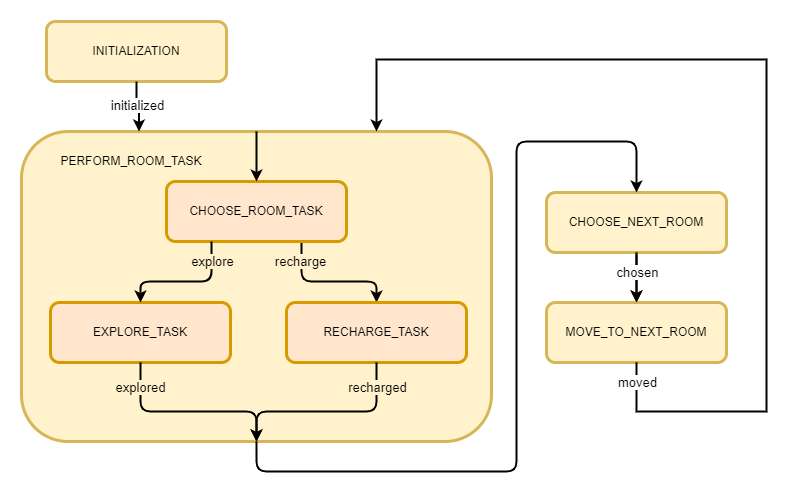

The diagram above was exported from draw.io. Its source (the exported page's mxGraphModel, read from the mxfile embedded in the PNG):
<mxGraphModel dx="1778" dy="871" grid="1" gridSize="10" guides="1" tooltips="1" connect="1" arrows="1" fold="1" page="1" pageScale="1" pageWidth="1200" pageHeight="1920" math="0" shadow="0">
  <root>
    <mxCell id="0" />
    <mxCell id="1" parent="0" />
    <mxCell id="S9tY4E1CxNNe-OJlxnan-8" value="PERFORM_ROOM_TASK" style="rounded=1;whiteSpace=wrap;html=1;spacing=2;spacingLeft=-250;spacingTop=-250;fillColor=#fff2cc;strokeColor=#d6b656;strokeWidth=3;" parent="1" vertex="1">
      <mxGeometry x="205" y="280" width="470" height="310" as="geometry" />
    </mxCell>
    <mxCell id="S9tY4E1CxNNe-OJlxnan-14" style="edgeStyle=elbowEdgeStyle;orthogonalLoop=1;jettySize=auto;elbow=vertical;html=1;exitX=0.75;exitY=1;exitDx=0;exitDy=0;strokeWidth=2;" parent="1" source="S9tY4E1CxNNe-OJlxnan-2" target="S9tY4E1CxNNe-OJlxnan-4" edge="1">
      <mxGeometry relative="1" as="geometry">
        <Array as="points">
          <mxPoint x="560" y="430" />
        </Array>
      </mxGeometry>
    </mxCell>
    <mxCell id="S9tY4E1CxNNe-OJlxnan-15" value="recharge" style="edgeLabel;html=1;align=center;verticalAlign=middle;resizable=0;points=[];labelBackgroundColor=#FFF2CC;fontSize=13;" parent="S9tY4E1CxNNe-OJlxnan-14" vertex="1" connectable="0">
      <mxGeometry x="-0.1527" relative="1" as="geometry">
        <mxPoint x="-19" y="-21" as="offset" />
      </mxGeometry>
    </mxCell>
    <mxCell id="S9tY4E1CxNNe-OJlxnan-2" value="CHOOSE_ROOM_TASK" style="rounded=1;whiteSpace=wrap;html=1;fillColor=#ffe6cc;strokeColor=#d79b00;strokeWidth=3;" parent="1" vertex="1">
      <mxGeometry x="350" y="330" width="180" height="60" as="geometry" />
    </mxCell>
    <mxCell id="S9tY4E1CxNNe-OJlxnan-3" value="EXPLORE_TASK" style="rounded=1;whiteSpace=wrap;html=1;fillColor=#ffe6cc;strokeColor=#d79b00;strokeWidth=3;" parent="1" vertex="1">
      <mxGeometry x="234" y="451" width="180" height="60" as="geometry" />
    </mxCell>
    <mxCell id="S9tY4E1CxNNe-OJlxnan-4" value="RECHARGE_TASK" style="rounded=1;whiteSpace=wrap;html=1;fillColor=#ffe6cc;strokeColor=#d79b00;strokeWidth=3;" parent="1" vertex="1">
      <mxGeometry x="470" y="451" width="180" height="60" as="geometry" />
    </mxCell>
    <mxCell id="FKous3slSzBCkyyg_zv2-5" value="" style="edgeStyle=orthogonalEdgeStyle;rounded=0;orthogonalLoop=1;jettySize=auto;html=1;strokeWidth=2;fontSize=13;" edge="1" parent="1" source="S9tY4E1CxNNe-OJlxnan-6" target="S9tY4E1CxNNe-OJlxnan-7">
      <mxGeometry relative="1" as="geometry" />
    </mxCell>
    <mxCell id="S9tY4E1CxNNe-OJlxnan-6" value="CHOOSE_NEXT_ROOM" style="rounded=1;whiteSpace=wrap;html=1;fillColor=#fff2cc;strokeColor=#d6b656;strokeWidth=3;" parent="1" vertex="1">
      <mxGeometry x="730" y="341" width="180" height="60" as="geometry" />
    </mxCell>
    <mxCell id="S9tY4E1CxNNe-OJlxnan-7" value="MOVE_TO_NEXT_ROOM" style="rounded=1;whiteSpace=wrap;html=1;fillColor=#fff2cc;strokeColor=#d6b656;strokeWidth=3;" parent="1" vertex="1">
      <mxGeometry x="730" y="451" width="180" height="60" as="geometry" />
    </mxCell>
    <mxCell id="S9tY4E1CxNNe-OJlxnan-10" value="" style="endArrow=classic;html=1;edgeStyle=elbowEdgeStyle;entryX=0.5;entryY=0;entryDx=0;entryDy=0;elbow=vertical;exitX=0.25;exitY=1;exitDx=0;exitDy=0;strokeWidth=2;" parent="1" source="S9tY4E1CxNNe-OJlxnan-2" target="S9tY4E1CxNNe-OJlxnan-3" edge="1">
      <mxGeometry width="50" height="50" relative="1" as="geometry">
        <mxPoint x="400" y="420" as="sourcePoint" />
        <mxPoint x="460" y="500" as="targetPoint" />
        <Array as="points">
          <mxPoint x="360" y="430" />
        </Array>
      </mxGeometry>
    </mxCell>
    <mxCell id="S9tY4E1CxNNe-OJlxnan-11" value="explore" style="edgeLabel;html=1;align=center;verticalAlign=middle;resizable=0;points=[];labelBackgroundColor=#FFF2CC;fontSize=13;" parent="S9tY4E1CxNNe-OJlxnan-10" vertex="1" connectable="0">
      <mxGeometry x="-0.1647" y="2" relative="1" as="geometry">
        <mxPoint x="15" y="-23" as="offset" />
      </mxGeometry>
    </mxCell>
    <mxCell id="S9tY4E1CxNNe-OJlxnan-16" value="INITIALIZATION" style="rounded=1;whiteSpace=wrap;html=1;fillColor=#fff2cc;strokeColor=#d6b656;strokeWidth=3;" parent="1" vertex="1">
      <mxGeometry x="230" y="170" width="180" height="60" as="geometry" />
    </mxCell>
    <mxCell id="S9tY4E1CxNNe-OJlxnan-17" value="" style="endArrow=classic;html=1;exitX=0.5;exitY=1;exitDx=0;exitDy=0;entryX=0.25;entryY=0;entryDx=0;entryDy=0;edgeStyle=orthogonalEdgeStyle;strokeWidth=2;" parent="1" source="S9tY4E1CxNNe-OJlxnan-16" edge="1" target="S9tY4E1CxNNe-OJlxnan-8">
      <mxGeometry width="50" height="50" relative="1" as="geometry">
        <mxPoint x="400" y="420" as="sourcePoint" />
        <mxPoint x="510" y="280" as="targetPoint" />
      </mxGeometry>
    </mxCell>
    <mxCell id="S9tY4E1CxNNe-OJlxnan-18" value="initialized" style="edgeLabel;html=1;align=center;verticalAlign=middle;resizable=0;points=[];fontSize=13;" parent="S9tY4E1CxNNe-OJlxnan-17" vertex="1" connectable="0">
      <mxGeometry x="-0.3103" y="2" relative="1" as="geometry">
        <mxPoint x="-2" y="6" as="offset" />
      </mxGeometry>
    </mxCell>
    <mxCell id="S9tY4E1CxNNe-OJlxnan-19" value="" style="endArrow=classic;html=1;elbow=vertical;exitX=0.5;exitY=0;exitDx=0;exitDy=0;strokeWidth=2;" parent="1" source="S9tY4E1CxNNe-OJlxnan-8" target="S9tY4E1CxNNe-OJlxnan-2" edge="1">
      <mxGeometry width="50" height="50" relative="1" as="geometry">
        <mxPoint x="400" y="410" as="sourcePoint" />
        <mxPoint x="450" y="360" as="targetPoint" />
      </mxGeometry>
    </mxCell>
    <mxCell id="S9tY4E1CxNNe-OJlxnan-20" value="" style="endArrow=classic;html=1;elbow=vertical;exitX=0.5;exitY=1;exitDx=0;exitDy=0;edgeStyle=elbowEdgeStyle;strokeWidth=2;" parent="1" source="S9tY4E1CxNNe-OJlxnan-3" edge="1">
      <mxGeometry width="50" height="50" relative="1" as="geometry">
        <mxPoint x="324.0000000000001" y="516" as="sourcePoint" />
        <mxPoint x="440" y="590" as="targetPoint" />
        <Array as="points">
          <mxPoint x="410" y="560" />
          <mxPoint x="390" y="545" />
          <mxPoint x="380" y="555" />
        </Array>
      </mxGeometry>
    </mxCell>
    <mxCell id="FKous3slSzBCkyyg_zv2-1" value="explored" style="edgeLabel;html=1;align=center;verticalAlign=middle;resizable=0;points=[];labelBackgroundColor=#FFF2CC;fontSize=13;" vertex="1" connectable="0" parent="S9tY4E1CxNNe-OJlxnan-20">
      <mxGeometry x="-0.9282" y="1" relative="1" as="geometry">
        <mxPoint x="-2" y="17" as="offset" />
      </mxGeometry>
    </mxCell>
    <mxCell id="S9tY4E1CxNNe-OJlxnan-21" value="" style="endArrow=classic;html=1;elbow=vertical;exitX=0.5;exitY=1;exitDx=0;exitDy=0;edgeStyle=elbowEdgeStyle;strokeWidth=2;" parent="1" source="S9tY4E1CxNNe-OJlxnan-4" edge="1">
      <mxGeometry width="50" height="50" relative="1" as="geometry">
        <mxPoint x="560" y="516" as="sourcePoint" />
        <mxPoint x="440" y="590" as="targetPoint" />
        <Array as="points">
          <mxPoint x="460" y="560" />
          <mxPoint x="470" y="545" />
          <mxPoint x="480" y="555" />
        </Array>
      </mxGeometry>
    </mxCell>
    <mxCell id="FKous3slSzBCkyyg_zv2-2" value="recharged" style="edgeLabel;html=1;align=center;verticalAlign=middle;resizable=0;points=[];labelBackgroundColor=#FFF2CC;fontSize=13;" vertex="1" connectable="0" parent="S9tY4E1CxNNe-OJlxnan-21">
      <mxGeometry x="-0.877" y="-1" relative="1" as="geometry">
        <mxPoint x="1" y="12" as="offset" />
      </mxGeometry>
    </mxCell>
    <mxCell id="S9tY4E1CxNNe-OJlxnan-24" value="" style="endArrow=classic;html=1;elbow=vertical;exitX=0.5;exitY=1;exitDx=0;exitDy=0;strokeWidth=2;" parent="1" source="S9tY4E1CxNNe-OJlxnan-8" target="S9tY4E1CxNNe-OJlxnan-6" edge="1">
      <mxGeometry width="50" height="50" relative="1" as="geometry">
        <mxPoint x="430" y="670" as="sourcePoint" />
        <mxPoint x="480" y="620" as="targetPoint" />
        <Array as="points">
          <mxPoint x="440" y="620" />
          <mxPoint x="700" y="620" />
          <mxPoint x="700" y="290" />
          <mxPoint x="820" y="290" />
        </Array>
      </mxGeometry>
    </mxCell>
    <mxCell id="S9tY4E1CxNNe-OJlxnan-25" value="" style="endArrow=classic;html=1;elbow=vertical;exitX=0.5;exitY=1;exitDx=0;exitDy=0;entryX=0.5;entryY=0;entryDx=0;entryDy=0;strokeWidth=2;" parent="1" source="S9tY4E1CxNNe-OJlxnan-6" target="S9tY4E1CxNNe-OJlxnan-7" edge="1">
      <mxGeometry width="50" height="50" relative="1" as="geometry">
        <mxPoint x="810" y="391" as="sourcePoint" />
        <mxPoint x="860" y="341" as="targetPoint" />
      </mxGeometry>
    </mxCell>
    <mxCell id="S9tY4E1CxNNe-OJlxnan-26" value="chosen" style="edgeLabel;html=1;align=center;verticalAlign=middle;resizable=0;points=[];fontSize=13;" parent="S9tY4E1CxNNe-OJlxnan-25" vertex="1" connectable="0">
      <mxGeometry x="-0.4343" y="1" relative="1" as="geometry">
        <mxPoint x="-1" y="6" as="offset" />
      </mxGeometry>
    </mxCell>
    <mxCell id="FKous3slSzBCkyyg_zv2-3" value="" style="endArrow=classic;html=1;rounded=0;exitX=0.5;exitY=1;exitDx=0;exitDy=0;strokeWidth=2;" edge="1" parent="1" source="S9tY4E1CxNNe-OJlxnan-7">
      <mxGeometry width="50" height="50" relative="1" as="geometry">
        <mxPoint x="320" y="460" as="sourcePoint" />
        <mxPoint x="560" y="280" as="targetPoint" />
        <Array as="points">
          <mxPoint x="820" y="560" />
          <mxPoint x="950" y="560" />
          <mxPoint x="950" y="208" />
          <mxPoint x="560" y="208" />
        </Array>
      </mxGeometry>
    </mxCell>
    <mxCell id="FKous3slSzBCkyyg_zv2-4" value="moved" style="edgeLabel;html=1;align=center;verticalAlign=middle;resizable=0;points=[];fontSize=13;" vertex="1" connectable="0" parent="FKous3slSzBCkyyg_zv2-3">
      <mxGeometry x="-0.9791" relative="1" as="geometry">
        <mxPoint y="9" as="offset" />
      </mxGeometry>
    </mxCell>
  </root>
</mxGraphModel>